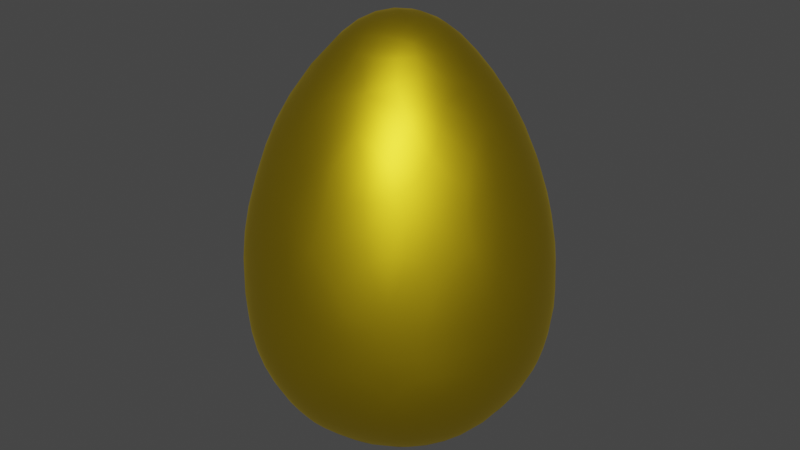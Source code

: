 # Source: SpaceRock1.blend  (saved by Blender 3.4.6; exported with 4.5.12 LTS)
import bpy
from mathutils import Matrix  # noqa: F401  (used for matrix-valued properties, if any)

bpy.ops.wm.read_factory_settings(use_empty=True)
scene = bpy.context.scene
scene.name = 'Scene'

# ---- collections
col_collection = bpy.data.collections.new('Collection'); scene.collection.children.link(col_collection)

# ---- materials (node trees are filled in below, after node groups)
mat_material_001 = bpy.data.materials.new('Material.001')
mat_material_001.use_transparent_shadow = False

# ---- material node trees
mat_material_001.use_nodes = True; mat_material_001.node_tree.nodes.clear()
_N = mat_material_001.node_tree.nodes; _L = mat_material_001.node_tree.links
n0 = _N.new('ShaderNodeBsdfPrincipled'); n0.name = 'Principled BSDF'; n0.location = (10, 300)
n0.distribution = 'GGX'
n0.subsurface_method = 'RANDOM_WALK_SKIN'
n0.inputs[0].default_value = (0.8, 0.5683, 0.01618, 1.0)
n0.inputs[1].default_value = 1.0
n0.inputs[3].default_value = 1.45
n0.inputs[27].default_value = (0.0, 0.0, 0.0, 1.0)
n0.inputs[28].default_value = 1.0
n1 = _N.new('ShaderNodeOutputMaterial'); n1.name = 'Material Output'; n1.location = (300, 300)
_L.new(n0.outputs[0], n1.inputs[0])
n1.is_active_output = True

# ---- world
world_world = bpy.data.worlds.new('World'); scene.world = world_world
world_world.use_nodes = True; world_world.node_tree.nodes.clear()
_N = world_world.node_tree.nodes; _L = world_world.node_tree.links
n0 = _N.new('ShaderNodeOutputWorld'); n0.name = 'World Output'; n0.location = (300, 300)
n1 = _N.new('ShaderNodeBackground'); n1.name = 'Background'; n1.location = (10, 300)
n1.inputs[0].default_value = (0.05088, 0.05088, 0.05088, 1.0)
_L.new(n1.outputs[0], n0.inputs[0])
n0.is_active_output = True
world_world.color = (0.05088, 0.05088, 0.05088)
world_world.use_sun_shadow = False
world_world.sun_shadow_jitter_overblur = 0.0

# ---- meshes
me_icosphere = bpy.data.meshes.new('Icosphere')
me_icosphere.from_pydata([(0.0, 0.0, -1.0), (0.7236, -0.5257, -0.4431), (-0.2764, -0.8506, -0.4431), (-0.8944, 0.0, -0.4431), (-0.2764, 0.8506, -0.4431), (0.7236, 0.5257, -0.4431), (0.2764, -0.8506, 0.7703), (-0.7236, -0.5257, 0.7703), (-0.7236, 0.5257, 0.7703), (0.2764, 0.8506, 0.7703), (0.8944, 0.0, 0.7703), (0.0, 0.0, 1.894), (-0.1625, -0.5, -0.8507), (0.4253, -0.309, -0.8507), (0.2629, -0.809, -0.5252), (0.8506, 0.0, -0.5252), (0.4253, 0.309, -0.8507), (-0.5257, 0.0, -0.8507), (-0.6882, -0.5, -0.5252), (-0.1625, 0.5, -0.8507), (-0.6882, 0.5, -0.5252), (0.2629, 0.809, -0.5252), (0.9511, -0.309, 0.09445), (0.9511, 0.309, 0.09445), (0.0, -1.0, 0.09445), (0.5878, -0.809, 0.09445), (-0.9511, -0.309, 0.09445), (-0.5878, -0.809, 0.09445), (-0.5878, 0.809, 0.09445), (-0.9511, 0.309, 0.09445), (0.5878, 0.809, 0.09445), (0.0, 1.0, 0.09445), (0.6882, -0.5, 0.9062), (-0.2629, -0.809, 0.9062), (-0.8506, 0.0, 0.9062), (-0.2629, 0.809, 0.9062), (0.6882, 0.5, 0.9062), (0.1625, -0.5, 1.542), (0.5257, 0.0, 1.542), (-0.4253, -0.309, 1.542), (-0.4253, 0.309, 1.542), (0.1625, 0.5, 1.542)], [], [(0, 13, 12), (1, 13, 15), (0, 12, 17), (0, 17, 19), (0, 19, 16), (1, 15, 22), (2, 14, 24), (3, 18, 26), (4, 20, 28), (5, 21, 30), (1, 22, 25), (2, 24, 27), (3, 26, 29), (4, 28, 31), (5, 30, 23), (6, 32, 37), (7, 33, 39), (8, 34, 40), (9, 35, 41), (10, 36, 38), (38, 41, 11), (38, 36, 41), (36, 9, 41), (41, 40, 11), (41, 35, 40), (35, 8, 40), (40, 39, 11), (40, 34, 39), (34, 7, 39), (39, 37, 11), (39, 33, 37), (33, 6, 37), (37, 38, 11), (37, 32, 38), (32, 10, 38), (23, 36, 10), (23, 30, 36), (30, 9, 36), (31, 35, 9), (31, 28, 35), (28, 8, 35), (29, 34, 8), (29, 26, 34), (26, 7, 34), (27, 33, 7), (27, 24, 33), (24, 6, 33), (25, 32, 6), (25, 22, 32), (22, 10, 32), (30, 31, 9), (30, 21, 31), (21, 4, 31), (28, 29, 8), (28, 20, 29), (20, 3, 29), (26, 27, 7), (26, 18, 27), (18, 2, 27), (24, 25, 6), (24, 14, 25), (14, 1, 25), (22, 23, 10), (22, 15, 23), (15, 5, 23), (16, 21, 5), (16, 19, 21), (19, 4, 21), (19, 20, 4), (19, 17, 20), (17, 3, 20), (17, 18, 3), (17, 12, 18), (12, 2, 18), (15, 16, 5), (15, 13, 16), (13, 0, 16), (12, 14, 2), (12, 13, 14), (13, 1, 14)])
me_icosphere.polygons.foreach_set('use_smooth', [True] * 80)
_uv = me_icosphere.uv_layers.new(name='UVMap')
_uv.uv.foreach_set('vector', [0.1818, 0.0, 0.2273, 0.07873, 0.1364, 0.07873, 0.2727, 0.1575, 0.3182, 0.07873, 0.3636, 0.1575, 0.9091, 0.0, 0.9545, 0.07873, 0.8636, 0.07873, 0.7273, 0.0, 0.7727, 0.07873, 0.6818, 0.07873, 0.5455, 0.0, 0.5909, 0.07873, 0.5, 0.07873, 0.2727, 0.1575, 0.3636, 0.1575, 0.3182, 0.2362, 0.09091, 0.1575, 0.1818, 0.1575, 0.1364, 0.2362, 0.8182, 0.1575, 0.9091, 0.1575, 0.8636, 0.2362, 0.6364, 0.1575, 0.7273, 0.1575, 0.6818, 0.2362, 0.4545, 0.1575, 0.5455, 0.1575, 0.5, 0.2362, 0.2727, 0.1575, 0.3182, 0.2362, 0.2273, 0.2362, 0.09091, 0.1575, 0.1364, 0.2362, 0.04546, 0.2362, 0.8182, 0.1575, 0.8636, 0.2362, 0.7727, 0.2362, 0.6364, 0.1575, 0.6818, 0.2362, 0.5909, 0.2362, 0.4545, 0.1575, 0.5, 0.2362, 0.4091, 0.2362, 0.1818, 0.3149, 0.2727, 0.3149, 0.2273, 0.3937, 0.0, 0.3149, 0.09091, 0.3149, 0.04546, 0.3937, 0.7273, 0.3149, 0.8182, 0.3149, 0.7727, 0.3937, 0.5455, 0.3149, 0.6364, 0.3149, 0.5909, 0.3937, 0.3636, 0.3149, 0.4545, 0.3149, 0.4091, 0.3937, 0.4091, 0.3937, 0.5, 0.3937, 0.4545, 0.4724, 0.4091, 0.3937, 0.4545, 0.3149, 0.5, 0.3937, 0.4545, 0.3149, 0.5455, 0.3149, 0.5, 0.3937, 0.5909, 0.3937, 0.6818, 0.3937, 0.6364, 0.4724, 0.5909, 0.3937, 0.6364, 0.3149, 0.6818, 0.3937, 0.6364, 0.3149, 0.7273, 0.3149, 0.6818, 0.3937, 0.7727, 0.3937, 0.8636, 0.3937, 0.8182, 0.4724, 0.7727, 0.3937, 0.8182, 0.3149, 0.8636, 0.3937, 0.8182, 0.3149, 0.9091, 0.3149, 0.8636, 0.3937, 0.04546, 0.3937, 0.1364, 0.3937, 0.09091, 0.4724, 0.04546, 0.3937, 0.09091, 0.3149, 0.1364, 0.3937, 0.09091, 0.3149, 0.1818, 0.3149, 0.1364, 0.3937, 0.2273, 0.3937, 0.3182, 0.3937, 0.2727, 0.4724, 0.2273, 0.3937, 0.2727, 0.3149, 0.3182, 0.3937, 0.2727, 0.3149, 0.3636, 0.3149, 0.3182, 0.3937, 0.4091, 0.2362, 0.4545, 0.3149, 0.3636, 0.3149, 0.4091, 0.2362, 0.5, 0.2362, 0.4545, 0.3149, 0.5, 0.2362, 0.5455, 0.3149, 0.4545, 0.3149, 0.5909, 0.2362, 0.6364, 0.3149, 0.5455, 0.3149, 0.5909, 0.2362, 0.6818, 0.2362, 0.6364, 0.3149, 0.6818, 0.2362, 0.7273, 0.3149, 0.6364, 0.3149, 0.7727, 0.2362, 0.8182, 0.3149, 0.7273, 0.3149, 0.7727, 0.2362, 0.8636, 0.2362, 0.8182, 0.3149, 0.8636, 0.2362, 0.9091, 0.3149, 0.8182, 0.3149, 0.04546, 0.2362, 0.09091, 0.3149, 0.0, 0.3149, 0.04546, 0.2362, 0.1364, 0.2362, 0.09091, 0.3149, 0.1364, 0.2362, 0.1818, 0.3149, 0.09091, 0.3149, 0.2273, 0.2362, 0.2727, 0.3149, 0.1818, 0.3149, 0.2273, 0.2362, 0.3182, 0.2362, 0.2727, 0.3149, 0.3182, 0.2362, 0.3636, 0.3149, 0.2727, 0.3149, 0.5, 0.2362, 0.5909, 0.2362, 0.5455, 0.3149, 0.5, 0.2362, 0.5455, 0.1575, 0.5909, 0.2362, 0.5455, 0.1575, 0.6364, 0.1575, 0.5909, 0.2362, 0.6818, 0.2362, 0.7727, 0.2362, 0.7273, 0.3149, 0.6818, 0.2362, 0.7273, 0.1575, 0.7727, 0.2362, 0.7273, 0.1575, 0.8182, 0.1575, 0.7727, 0.2362, 0.8636, 0.2362, 0.9545, 0.2362, 0.9091, 0.3149, 0.8636, 0.2362, 0.9091, 0.1575, 0.9545, 0.2362, 0.9091, 0.1575, 1.0, 0.1575, 0.9545, 0.2362, 0.1364, 0.2362, 0.2273, 0.2362, 0.1818, 0.3149, 0.1364, 0.2362, 0.1818, 0.1575, 0.2273, 0.2362, 0.1818, 0.1575, 0.2727, 0.1575, 0.2273, 0.2362, 0.3182, 0.2362, 0.4091, 0.2362, 0.3636, 0.3149, 0.3182, 0.2362, 0.3636, 0.1575, 0.4091, 0.2362, 0.3636, 0.1575, 0.4545, 0.1575, 0.4091, 0.2362, 0.5, 0.07873, 0.5455, 0.1575, 0.4545, 0.1575, 0.5, 0.07873, 0.5909, 0.07873, 0.5455, 0.1575, 0.5909, 0.07873, 0.6364, 0.1575, 0.5455, 0.1575, 0.6818, 0.07873, 0.7273, 0.1575, 0.6364, 0.1575, 0.6818, 0.07873, 0.7727, 0.07873, 0.7273, 0.1575, 0.7727, 0.07873, 0.8182, 0.1575, 0.7273, 0.1575, 0.8636, 0.07873, 0.9091, 0.1575, 0.8182, 0.1575, 0.8636, 0.07873, 0.9545, 0.07873, 0.9091, 0.1575, 0.9545, 0.07873, 1.0, 0.1575, 0.9091, 0.1575, 0.3636, 0.1575, 0.4091, 0.07873, 0.4545, 0.1575, 0.3636, 0.1575, 0.3182, 0.07873, 0.4091, 0.07873, 0.3182, 0.07873, 0.3636, 0.0, 0.4091, 0.07873, 0.1364, 0.07873, 0.1818, 0.1575, 0.09091, 0.1575, 0.1364, 0.07873, 0.2273, 0.07873, 0.1818, 0.1575, 0.2273, 0.07873, 0.2727, 0.1575, 0.1818, 0.1575])
me_icosphere.materials.append(mat_material_001)
me_icosphere.update()

# ---- objects
ob_icosphere = bpy.data.objects.new('Icosphere', me_icosphere)

# ---- transforms, parenting, visibility, modifiers, constraints
ob_icosphere.location = (0.0, 0.0, 0.0)
_m = ob_icosphere.modifiers.new('Subdivision', 'SUBSURF')
_m.levels = 2

# ---- collection membership
col_collection.objects.link(ob_icosphere)

# ---- scene / render settings (as saved in the file)
scene.frame_start = 1; scene.frame_end = 250; scene.frame_set(1)
scene.render.engine = 'BLENDER_EEVEE_NEXT'
scene.cycles.sampling_pattern = 'TABULATED_SOBOL'
scene.cycles.use_light_tree = False
scene.view_settings.view_transform = 'Filmic'
bpy.context.view_layer.update()

# ---- added for rendering (the .blend has no active camera and no usable light): camera, sun
cam_auto = bpy.data.cameras.new('AutoCamera')
cam_auto.lens = 50.0
cam_auto.sensor_width = 36.0
cam_auto.clip_end = 1000.0
ob_auto_camera = bpy.data.objects.new('AutoCamera', cam_auto)
scene.collection.objects.link(ob_auto_camera)
ob_auto_camera.location = (3.7001, -4.44012, 3.40707)
ob_auto_camera.rotation_euler = (1.09748, -7.21219e-08, 0.694738)
scene.camera = ob_auto_camera
light_auto_sun = bpy.data.lights.new('AutoSun', 'SUN')
light_auto_sun.energy = 3.0
light_auto_sun.angle = 0.0523599
ob_auto_sun = bpy.data.objects.new('AutoSun', light_auto_sun)
scene.collection.objects.link(ob_auto_sun)
ob_auto_sun.rotation_euler = (0.872665, 0.174533, 0.523599)
bpy.context.view_layer.update()
